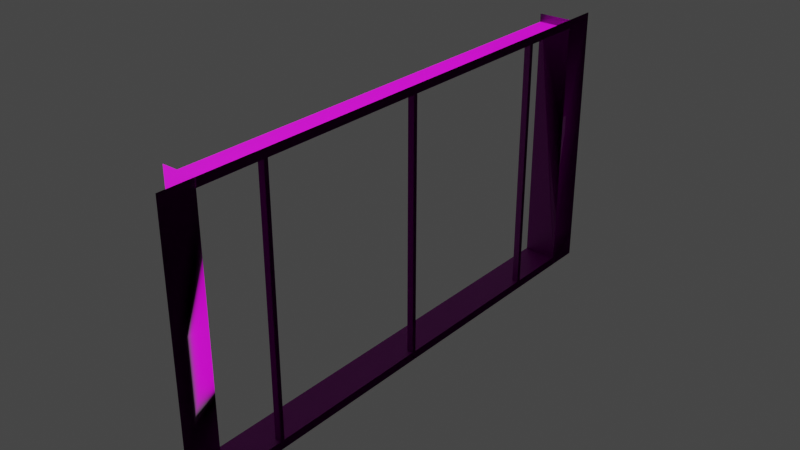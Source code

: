 # Source: window_frame.blend  (saved by Blender 2.93.20; exported with 4.5.12 LTS)
import bpy
from mathutils import Matrix  # noqa: F401  (used for matrix-valued properties, if any)

bpy.ops.wm.read_factory_settings(use_empty=True)
scene = bpy.context.scene
scene.name = 'Scene'

# ---- collections
col_collection = bpy.data.collections.new('Collection'); scene.collection.children.link(col_collection)

# ---- images (referenced by path relative to the original .blend; pixels are not part of the script)
import os
ASSET_DIR = os.environ.get("B2B_ASSET_DIR", "")  # directory of the original .blend (textures are referenced by path, not embedded)
HERE = os.path.dirname(os.path.abspath(__file__))  # packed textures are extracted next to this script under _unpacked/

def load_image(name, relpath, width, height, colorspace="sRGB"):
    """Load a texture the original file referenced (path relative to the .blend, or extracted next to this script)."""
    p = next((c for c in (os.path.join(HERE, relpath), os.path.join(ASSET_DIR, relpath)) if relpath and os.path.exists(c)), "")
    if p:
        img = bpy.data.images.load(p, check_existing=True)
        img.name = name
    else:  # same state as the original file: an image datablock whose file is absent (Cycles renders it pink)
        img = bpy.data.images.new(name, width, height)
        img.source = "FILE"
        img.filepath = "//" + (relpath or name)
    img.colorspace_settings.name = colorspace
    return img
img_plasticwall003a_png = load_image('plasticwall003a.png', 'plasticwall003a.png', 1024, 1024, 'sRGB')

# ---- materials (node trees are filled in below, after node groups)
mat_plastic_plasticwall003a = bpy.data.materials.new('plastic/plasticwall003a')
mat_plastic_plasticwall003a.use_transparent_shadow = False
mat_plastic_plasticwall003a.diffuse_color = (0.06372, 0.06372, 0.06372, 1.0)

# ---- material node trees
mat_plastic_plasticwall003a.use_nodes = True; mat_plastic_plasticwall003a.node_tree.nodes.clear()
_N = mat_plastic_plasticwall003a.node_tree.nodes; _L = mat_plastic_plasticwall003a.node_tree.links
n0 = _N.new('ShaderNodeBsdfPrincipled'); n0.name = 'Principled BSDF'; n0.location = (10, 300)
n0.distribution = 'GGX'
n0.subsurface_method = 'BURLEY'
n0.inputs[3].default_value = 1.45
n0.inputs[27].default_value = (0.0, 0.0, 0.0, 1.0)
n0.inputs[28].default_value = 1.0
n1 = _N.new('ShaderNodeOutputMaterial'); n1.name = 'Material Output'; n1.location = (300, 300)
n2 = _N.new('ShaderNodeTexImage'); n2.name = 'Image Texture'; n2.location = (-280, 280)
n2.image = img_plasticwall003a_png
_L.new(n0.outputs[0], n1.inputs[0])
_L.new(n2.outputs[0], n0.inputs[0])
n1.is_active_output = True

# ---- world
world_world = bpy.data.worlds.new('World'); scene.world = world_world
world_world.use_nodes = True; world_world.node_tree.nodes.clear()
_N = world_world.node_tree.nodes; _L = world_world.node_tree.links
n0 = _N.new('ShaderNodeOutputWorld'); n0.name = 'World Output'; n0.location = (300, 300)
n1 = _N.new('ShaderNodeBackground'); n1.name = 'Background'; n1.location = (10, 300)
n1.inputs[0].default_value = (0.05088, 0.05088, 0.05088, 1.0)
_L.new(n1.outputs[0], n0.inputs[0])
n0.is_active_output = True
world_world.color = (0.05088, 0.05088, 0.05088)
world_world.use_sun_shadow = False
world_world.sun_shadow_jitter_overblur = 0.0

# ---- meshes
me_window_frame = bpy.data.meshes.new('window_frame')
me_window_frame.from_pydata([(-8.0, 112.0, -64.0), (-8.0, 112.0, 64.0), (7.994, 112.0, -64.0), (7.994, 128.0, -64.0), (7.994, 128.0, 64.0), (7.994, 112.0, 64.0), (-8.0, -112.0, -60.0), (-8.0, 112.0, -60.0), (8.011, -112.0, -64.0), (8.011, 112.0, -64.0), (8.011, 112.0, -60.0), (8.011, -112.0, -60.0), (-8.0, 112.0, 60.0), (-8.0, -112.0, 60.0), (8.011, -112.0, 60.0), (8.011, 112.0, 60.0), (8.011, 112.0, 64.0), (8.011, -112.0, 64.0), (-8.0, -112.0, -64.0), (-8.0, -112.0, 64.0), (7.994, -128.0, -64.0), (7.994, -112.0, -64.0), (7.994, -112.0, 64.0), (7.994, -128.0, 64.0), (5.011, -80.0, -60.0), (5.011, -82.0, -60.0), (5.011, -82.0, 60.0), (5.011, -80.0, 60.0), (8.011, -82.0, -60.0), (8.011, -80.0, -60.0), (8.011, -80.0, 60.0), (8.011, -82.0, 60.0), (5.011, 1.0, -60.0), (5.011, -1.0, -60.0), (5.011, -1.0, 60.0), (5.011, 1.0, 60.0), (8.011, -1.0, -60.0), (8.011, 1.0, -60.0), (8.011, 1.0, 60.0), (8.011, -1.0, 60.0), (5.011, 82.0, -60.0), (5.011, 80.0, -60.0), (5.011, 80.0, 60.0), (5.011, 82.0, 60.0), (8.011, 80.0, -60.0), (8.011, 82.0, -60.0), (8.011, 82.0, 60.0), (8.011, 80.0, 60.0), (7.994, 112.0, -48.0), (7.994, 112.0, 8.0), (7.994, 128.0, -48.0), (7.994, 128.0, 8.0), (7.994, -128.0, -48.0), (7.994, -128.0, 8.0), (7.994, -112.0, -48.0), (7.994, -112.0, 8.0)], [], [(49, 51, 4, 5), (0, 2, 48, 49, 5, 1), (8, 9, 10, 11), (6, 11, 10, 7), (14, 15, 16, 17), (14, 13, 12, 15), (53, 55, 22, 23), (21, 18, 19, 22, 55, 54), (28, 29, 30, 31), (25, 28, 31, 26), (29, 24, 27, 30), (36, 37, 38, 39), (33, 36, 39, 34), (37, 32, 35, 38), (44, 45, 46, 47), (41, 44, 47, 42), (45, 40, 43, 46), (20, 21, 54, 52), (52, 54, 55, 53), (2, 3, 50, 48), (48, 50, 51, 49)])
me_window_frame.polygons.foreach_set('use_smooth', [True] * 21)
_uv = me_window_frame.uv_layers.new(name='UVMap')
_uv.uv.foreach_set('vector', [0.0, -2.5, 1.0, -2.5, 1.0, 1.0, 0.0, 1.0, 0.4785, 0.4688, 0.5527, 0.4688, 0.5527, 0.4896, 0.5527, 0.5104, 0.5527, 0.5312, 0.4785, 0.5312, 0.5295, -0.242, 0.5295, -0.0323, 0.06981, -0.0323, 0.06981, -0.242, 0.0, -0.632, 4.0, -0.632, 4.0, -0.1478, 0.0, -0.1478, 0.938, -0.242, 0.938, -0.0323, 0.4783, -0.0323, 0.4783, -0.242, 4.0, -0.632, 0.0, -0.632, 0.0, -0.1478, 4.0, -0.1478, -1.574e-07, -2.5, 1.0, -2.5, 1.0, 1.0, -1.26e-06, 1.0, 0.5527, 0.4688, 0.4785, 0.4688, 0.4785, 0.5312, 0.5527, 0.5312, 0.5527, 0.5104, 0.5527, 0.4896, 0.1052, -0.5308, 0.1111, -0.5308, 0.1111, -0.1754, 0.1052, -0.1754, 0.1052, -0.5308, 0.1052, -0.5308, 0.1052, -0.1754, 0.1052, -0.1754, 0.1111, -0.5308, 0.1111, -0.5308, 0.1111, -0.1754, 0.1111, -0.1754, 0.1225, -0.5308, 0.1284, -0.5308, 0.1284, -0.1754, 0.1225, -0.1754, 0.1225, -0.5308, 0.1225, -0.5308, 0.1225, -0.1754, 0.1225, -0.1754, 0.1284, -0.5308, 0.1284, -0.5308, 0.1284, -0.1754, 0.1284, -0.1754, 0.1203, -0.5308, 0.1262, -0.5308, 0.1262, -0.1754, 0.1203, -0.1754, 0.1203, -0.5308, 0.1203, -0.5308, 0.1203, -0.1754, 0.1203, -0.1754, 0.1262, -0.5308, 0.1262, -0.5308, 0.1262, -0.1754, 0.1262, -0.1754, 5.281e-07, 0.0, 1.0, 0.0, 1.0, 1.0, 5.122e-08, 1.0, 5.122e-08, -2.5, 1.0, -2.5, 1.0, 1.0, -1.574e-07, 1.0, 0.0, 0.0, 1.0, 0.0, 1.0, 1.0, 0.0, 1.0, 0.0, -2.5, 1.0, -2.5, 1.0, 1.0, 0.0, 1.0])
me_window_frame.materials.append(mat_plastic_plasticwall003a)
me_window_frame.use_remesh_fix_poles = True
me_window_frame.use_remesh_preserve_attributes = False
me_window_frame.update()
me_window_frame.normals_split_custom_set([tuple(v) for v in zip(*[iter([-0.1394, 0.9902, 0.0, -0.8805, 0.4672, 0.08058, -0.8805, 0.4092, -0.2393, -0.8805, 0.4092, -0.2393, -0.8805, 0.4093, -0.2392, -0.8804, 0.4093, -0.2394, -0.5648, 0.5648, 0.6016, -0.1394, 0.9902, 0.0, -0.8805, 0.4092, -0.2393, -0.8805, 0.4093, -0.2393, -0.8805, 0.4092, -0.2393, -0.8805, 0.4092, -0.2393, -0.8805, 0.4092, -0.2392, -0.8806, 0.4091, -0.2391, -0.8805, 0.4092, -0.2393, -0.8806, 0.4091, -0.2391, -0.8805, 0.4092, -0.2392, -0.8805, 0.4092, -0.2393, -0.8805, 0.4092, -0.2393, -0.8804, 0.4094, -0.2393, -0.8805, 0.4092, -0.2393, -0.8805, 0.4092, -0.2393, -0.8805, 0.4092, -0.2393, -0.8805, 0.4092, -0.2393, -0.8805, 0.4092, -0.2393, -0.8804, 0.4094, -0.2393, -0.8805, 0.4132, 0.2325, 0.6322, -0.7747, -0.01054, -0.8805, 0.4092, -0.2392, -0.8805, 0.4092, -0.2393, -0.8805, 0.4092, -0.2393, -0.8805, 0.4092, -0.2392, -0.8805, 0.4092, -0.2393, -0.8805, 0.4092, -0.2392, 0.6322, -0.7747, -0.01054, -0.7747, 0.6322, 0.01054, -0.8804, 0.4093, -0.2394, -0.8805, 0.4092, -0.2393, -0.8806, 0.4093, -0.2389, -0.8805, 0.4092, -0.2393, -0.8805, 0.4093, -0.2392, -0.8804, 0.4093, -0.2394, -0.8805, 0.4092, -0.2393, -0.8805, 0.4093, -0.2393, -0.8805, 0.4092, -0.2393, -0.8805, 0.4092, -0.2392, -0.8805, 0.4092, -0.2393, -0.8806, 0.4093, -0.2389, -0.8804, 0.4093, -0.2394, -0.8805, 0.4092, -0.2393, -0.8805, 0.4092, -0.2393, -0.8805, 0.4092, -0.2393, -0.8805, 0.4093, -0.2392, -0.8804, 0.4093, -0.2394, -0.8805, 0.4092, -0.2393, -0.8805, 0.4093, -0.2393, -0.8805, 0.4092, -0.2393, -0.8805, 0.4092, -0.2392, -0.8805, 0.4092, -0.2393, -0.8805, 0.4092, -0.2393, -0.8804, 0.4093, -0.2394, -0.8805, 0.4092, -0.2393, -0.8806, 0.4093, -0.2389, -0.8805, 0.4092, -0.2393, -0.8805, 0.4093, -0.2392, -0.8804, 0.4093, -0.2394, -0.8805, 0.4092, -0.2393, -0.8805, 0.4093, -0.2393, -0.8805, 0.4092, -0.2393, -0.8805, 0.4092, -0.2392, -0.8805, 0.4092, -0.2393, -0.8806, 0.4093, -0.2389, -0.8805, 0.4092, -0.2393, -0.8805, 0.4092, -0.2393, -0.7747, 0.6322, 0.01054, -0.8805, 0.4132, 0.2325, -0.8805, 0.4132, 0.2325, -0.7747, 0.6322, 0.01054, 0.6322, -0.7747, -0.01054, -0.8805, 0.4132, 0.2325, -0.8804, 0.4093, -0.2394, -0.8805, 0.4092, -0.2393, -0.8805, 0.4672, 0.08058, -0.5648, 0.5648, 0.6016, -0.5648, 0.5648, 0.6016, -0.8805, 0.4672, 0.08058, -0.8805, 0.4672, 0.08058, -0.1394, 0.9902, 0.0])] * 3)])

# ---- objects
ob_window_frame = bpy.data.objects.new('window_frame', me_window_frame)

# ---- transforms, parenting, visibility, modifiers, constraints
ob_window_frame.location = (0.0, 0.0, 0.0)
ob_window_frame.rotation_euler = (1.192e-07, -0.0, 0.0)
ob_window_frame.scale = (0.01562, 0.01562, 0.01562)

# ---- collection membership
col_collection.objects.link(ob_window_frame)

# ---- scene / render settings (as saved in the file)
scene.frame_start = 1; scene.frame_end = 250; scene.frame_set(1)
scene.render.engine = 'BLENDER_EEVEE_NEXT'
scene.cycles.use_denoising = False
scene.cycles.samples = 128
scene.cycles.sampling_pattern = 'TABULATED_SOBOL'
scene.cycles.use_adaptive_sampling = False
scene.cycles.use_light_tree = False
scene.view_settings.view_transform = 'Filmic'
bpy.context.view_layer.update()

# ---- added for rendering (the .blend has no active camera and no usable light): camera, sun
cam_auto = bpy.data.cameras.new('AutoCamera')
cam_auto.lens = 50.0
cam_auto.sensor_width = 36.0
cam_auto.clip_end = 1000.0
ob_auto_camera = bpy.data.objects.new('AutoCamera', cam_auto)
scene.collection.objects.link(ob_auto_camera)
ob_auto_camera.location = (4.14429, -4.97304, 3.31536)
ob_auto_camera.rotation_euler = (1.09748, -7.21219e-08, 0.694738)
scene.camera = ob_auto_camera
light_auto_sun = bpy.data.lights.new('AutoSun', 'SUN')
light_auto_sun.energy = 3.0
light_auto_sun.angle = 0.0523599
ob_auto_sun = bpy.data.objects.new('AutoSun', light_auto_sun)
scene.collection.objects.link(ob_auto_sun)
ob_auto_sun.rotation_euler = (0.872665, 0.174533, 0.523599)
bpy.context.view_layer.update()
